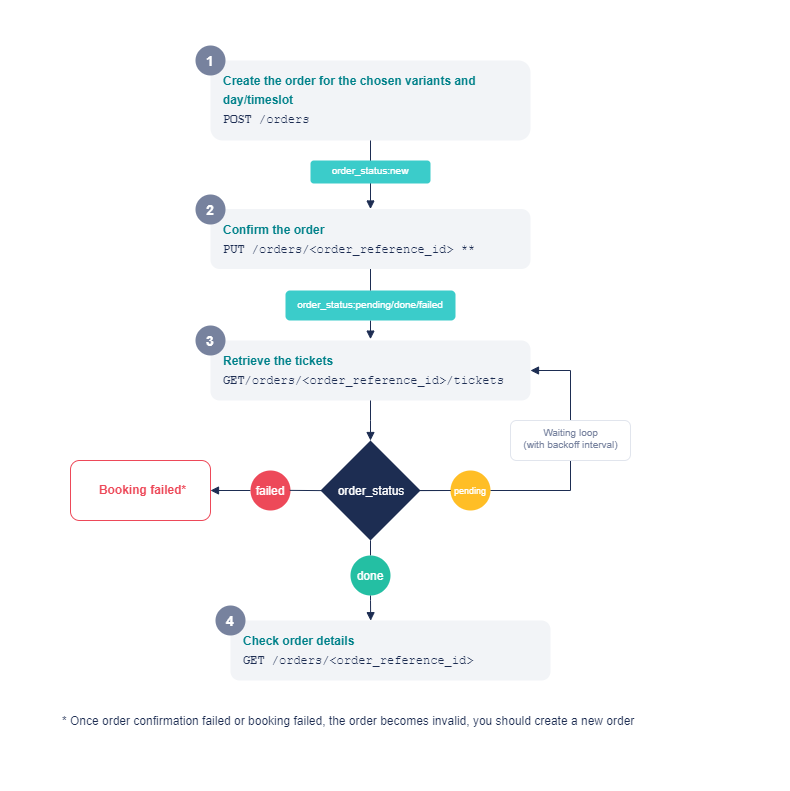

The diagram above was exported from draw.io. Its source (the exported page's mxGraphModel, read from the mxfile embedded in the PNG):
<mxGraphModel dx="1550" dy="747" grid="1" gridSize="10" guides="1" tooltips="1" connect="1" arrows="1" fold="1" page="1" pageScale="1" pageWidth="850" pageHeight="1100" background="#FFFFFF" math="0" shadow="0">
  <root>
    <mxCell id="0" />
    <mxCell id="2" value="Layer 0" parent="0" />
    <mxCell id="0SWC935hwytNRQ07heIE-25" value="" style="rounded=0;whiteSpace=wrap;html=1;strokeColor=none;" parent="2" vertex="1">
      <mxGeometry x="30" y="10" width="700" height="790" as="geometry" />
    </mxCell>
    <mxCell id="25" value="&lt;div style=&quot;width: 726.6px; height: auto; word-break: break-word; font-size: 12px;&quot;&gt;&lt;div style=&quot;font-size: 12px;&quot;&gt;&lt;span style=&quot;font-family: arial; font-size: 12px; line-height: 14px;&quot;&gt;* Once order confirmation failed or booking failed, the order becomes invalid, you should create a new order&lt;span style=&quot;text-decoration: none; line-height: normal; font-size: 12px;&quot;&gt;&lt;br style=&quot;font-size: 12px;&quot;&gt;&lt;/span&gt;&lt;/span&gt;&lt;/div&gt;&lt;/div&gt;" style="shape=rect;shadow=0;strokeWidth=2;opacity=100.0;html=1;nl2Br=0;verticalAlign=middle;align=left;spacingLeft=0;spacingRight=6;whiteSpace=wrap;gliffyId=62;strokeColor=none;fontSize=12;fontColor=#1D2D52;fillColor=none;" parent="2" vertex="1">
      <mxGeometry x="90" y="710" width="580" height="40" as="geometry" />
    </mxCell>
    <mxCell id="8ekzguW8O146VzSSaXKD-25" value="" style="group" parent="2" vertex="1" connectable="0">
      <mxGeometry x="100" y="55" width="560" height="635" as="geometry" />
    </mxCell>
    <mxCell id="3" value="&lt;div style=&quot;width: 265.8px ; height: auto ; word-break: break-word ; font-size: 12px ; line-height: 160%&quot;&gt;&lt;div style=&quot;font-size: 12px&quot;&gt;&lt;b&gt;&lt;font color=&quot;#00818a&quot;&gt;&lt;span style=&quot;font-family: &amp;#34;arial&amp;#34; ; line-height: 0 ; font-size: 12px&quot;&gt;&lt;span style=&quot;line-height: 14px ; font-size: 12px&quot;&gt;Create the order for the chosen variants&amp;nbsp;&lt;/span&gt;&lt;/span&gt;&lt;span style=&quot;font-family: &amp;#34;arial&amp;#34; ; font-size: 12px&quot;&gt;and day/timeslot&lt;/span&gt;&lt;/font&gt;&lt;/b&gt;&lt;/div&gt;&lt;div style=&quot;font-size: 12px&quot;&gt;&lt;span style=&quot;font-size: 12px ; text-decoration: none ; line-height: 0&quot;&gt;&lt;span style=&quot;text-decoration: none ; line-height: 14px ; font-size: 12px&quot; class=&quot;&quot;&gt;&lt;font face=&quot;Courier New&quot;&gt;&lt;b&gt;POST&lt;/b&gt; /orders&lt;/font&gt;&lt;/span&gt;&lt;/span&gt;&lt;/div&gt;&lt;/div&gt;" style="shape=rect;shadow=0;strokeWidth=2;opacity=100.0;html=1;nl2Br=0;verticalAlign=middle;align=left;spacingLeft=11.6;spacingRight=6;gliffyId=0;fillColor=#F2F4F7;strokeColor=none;fontColor=#1D2D52;fontSize=12;rounded=1;whiteSpace=wrap;" parent="8ekzguW8O146VzSSaXKD-25" vertex="1">
      <mxGeometry x="140" y="15" width="320" height="80" as="geometry" />
    </mxCell>
    <mxCell id="4" value="&lt;div style=&quot;width: 265.8px ; height: auto ; word-break: break-word ; font-size: 12px ; line-height: 160%&quot;&gt;&lt;div style=&quot;font-size: 12px&quot;&gt;&lt;span style=&quot;font-family: &amp;#34;arial&amp;#34; ; font-size: 12px ; text-decoration: none ; line-height: 0&quot;&gt;&lt;span style=&quot;text-decoration: none ; line-height: 14px ; font-size: 12px&quot;&gt;&lt;span style=&quot;text-align: -webkit-center&quot;&gt;&lt;b&gt;&lt;font color=&quot;#00818a&quot;&gt;Confirm the order&lt;/font&gt;&lt;/b&gt;&lt;/span&gt;&lt;/span&gt;&lt;/span&gt;&lt;/div&gt;&lt;div style=&quot;font-size: 12px&quot;&gt;&lt;span style=&quot;font-size: 12px ; text-decoration: none ; line-height: 0&quot;&gt;&lt;span style=&quot;text-decoration: none ; line-height: 14px ; font-size: 12px&quot;&gt;&lt;font face=&quot;Courier New&quot;&gt;&lt;b&gt;PUT&lt;/b&gt; /orders/&amp;lt;order_reference_id&amp;gt; **&lt;/font&gt;&lt;/span&gt;&lt;/span&gt;&lt;/div&gt;&lt;/div&gt;" style="shape=rect;shadow=0;strokeWidth=2;opacity=100.0;html=1;nl2Br=0;verticalAlign=middle;align=left;spacingLeft=11.6;spacingRight=6;whiteSpace=wrap;gliffyId=3;fillColor=#F2F4F7;strokeColor=none;fontColor=#1D2D52;fontSize=12;rounded=1;" parent="8ekzguW8O146VzSSaXKD-25" vertex="1">
      <mxGeometry x="140" y="163.5" width="320" height="60" as="geometry" />
    </mxCell>
    <mxCell id="5" value="&lt;div style=&quot;width: 265.8px ; height: auto ; word-break: break-word ; font-size: 12px ; line-height: 160%&quot;&gt;&lt;div style=&quot;font-size: 12px&quot;&gt;&lt;span style=&quot;font-family: &amp;#34;arial&amp;#34; ; font-size: 12px ; text-decoration: none ; line-height: 0&quot;&gt;&lt;span style=&quot;text-decoration: none ; line-height: 14px ; font-size: 12px&quot;&gt;&lt;span style=&quot;text-align: -webkit-center&quot;&gt;&lt;b&gt;&lt;font color=&quot;#00818a&quot;&gt;Retrieve the tickets&lt;/font&gt;&lt;/b&gt;&lt;/span&gt;&lt;/span&gt;&lt;/span&gt;&lt;/div&gt;&lt;div style=&quot;font-size: 12px&quot;&gt;&lt;span style=&quot;font-size: 12px ; text-decoration: none ; line-height: 0&quot;&gt;&lt;span style=&quot;text-decoration: none ; line-height: 14px ; font-size: 12px&quot;&gt;&lt;font face=&quot;Courier New&quot;&gt;&lt;b&gt;GET&lt;/b&gt;/orders/&amp;lt;order_reference_id&amp;gt;/tickets&lt;/font&gt;&lt;/span&gt;&lt;/span&gt;&lt;/div&gt;&lt;/div&gt;" style="shape=rect;shadow=0;strokeWidth=2;opacity=100.0;html=1;nl2Br=0;verticalAlign=middle;align=left;spacingLeft=11.6;spacingRight=6;gliffyId=5;fillColor=#F2F4F7;strokeColor=none;fontColor=#1D2D52;fontSize=12;rounded=1;" parent="8ekzguW8O146VzSSaXKD-25" vertex="1">
      <mxGeometry x="140" y="295" width="320" height="60" as="geometry" />
    </mxCell>
    <mxCell id="9" value="" style="shape=filledEdge;strokeWidth=1;fillColor=none;startArrow=none;startFill=0;startSize=6;endArrow=block;endFill=1;endSize=6;rounded=0;gliffyId=20;edgeStyle=orthogonalEdgeStyle;fontSize=12;fontColor=#666666;entryX=0.5;entryY=0;entryDx=0;entryDy=0;strokeColor=#1D2D52;exitX=0.5;exitY=1;exitDx=0;exitDy=0;" parent="8ekzguW8O146VzSSaXKD-25" source="3" target="4" edge="1">
      <mxGeometry x="0.1681" y="-10" width="5" height="70" relative="1" as="geometry">
        <Array as="points" />
        <mxPoint x="280" y="95" as="sourcePoint" />
        <mxPoint x="280" y="135" as="targetPoint" />
        <mxPoint x="10" y="-10" as="offset" />
      </mxGeometry>
    </mxCell>
    <mxCell id="10" value="" style="shape=filledEdge;strokeWidth=1;fillColor=none;startArrow=none;startFill=0;startSize=6;endArrow=block;endFill=1;endSize=6;rounded=0;gliffyId=21;edgeStyle=orthogonalEdgeStyle;fontSize=12;fontColor=#666666;strokeColor=#1D2D52;entryX=0.5;entryY=-0.023;entryDx=0;entryDy=0;entryPerimeter=0;" parent="8ekzguW8O146VzSSaXKD-25" source="plk0bPUHb-QhbO92Oqz7-28" target="5" edge="1">
      <mxGeometry x="0.04" width="4" height="75" relative="1" as="geometry">
        <Array as="points" />
        <mxPoint x="280" y="275" as="targetPoint" />
        <mxPoint as="offset" />
      </mxGeometry>
    </mxCell>
    <mxCell id="11" value="&lt;div style=&quot;width: 93.0px;height:auto;word-break: break-word;&quot;&gt;&lt;div align=&quot;center&quot;&gt;&lt;span style=&quot;font-family: Arial; font-size: 12px; line-height: 14px;&quot;&gt;order_status&lt;span style=&quot;text-decoration: none;&quot; class=&quot; line-height: normal;&quot;&gt;&lt;br&gt;&lt;/span&gt;&lt;/span&gt;&lt;/div&gt;&lt;/div&gt;" style="shape=rhombus;perimeter=rhombusPerimeter;shadow=0;strokeWidth=2;opacity=100.0;html=1;nl2Br=0;verticalAlign=middle;align=center;spacingLeft=8.0;spacingRight=6;whiteSpace=wrap;gliffyId=34;strokeColor=none;fillColor=#1D2D52;fontColor=#FFFFFF;" parent="8ekzguW8O146VzSSaXKD-25" vertex="1">
      <mxGeometry x="250" y="395" width="100" height="100" as="geometry" />
    </mxCell>
    <mxCell id="12" style="shape=filledEdge;strokeWidth=1;fillColor=none;startArrow=none;startFill=0;startSize=6;endArrow=block;endFill=1;endSize=6;rounded=0;gliffyId=36;edgeStyle=orthogonalEdgeStyle;strokeColor=#1D2D52;" parent="8ekzguW8O146VzSSaXKD-25" source="5" target="11" edge="1">
      <mxGeometry width="4" height="75" relative="1" as="geometry">
        <Array as="points">
          <mxPoint x="300" y="375" />
          <mxPoint x="300" y="375" />
        </Array>
      </mxGeometry>
    </mxCell>
    <mxCell id="13" style="shape=filledEdge;strokeWidth=1;fillColor=none;startArrow=none;startFill=0;startSize=6;endArrow=none;endFill=0;endSize=6;rounded=0;html=1;nl2Br=0;gliffyId=41;edgeStyle=orthogonalEdgeStyle;strokeColor=#1D2D52;" parent="8ekzguW8O146VzSSaXKD-25" source="plk0bPUHb-QhbO92Oqz7-34" edge="1">
      <mxGeometry width="101" height="4" relative="1" as="geometry">
        <mxPoint x="420" y="445" as="targetPoint" />
        <Array as="points">
          <mxPoint x="330" y="445" />
        </Array>
      </mxGeometry>
    </mxCell>
    <mxCell id="15" style="shape=filledEdge;strokeWidth=1;fillColor=none;startArrow=block;startFill=1;startSize=6;endArrow=none;endFill=0;endSize=6;rounded=0;gliffyId=46;edgeStyle=orthogonalEdgeStyle;strokeColor=#1D2D52;" parent="8ekzguW8O146VzSSaXKD-25" source="5" edge="1">
      <mxGeometry width="61" height="2" relative="1" as="geometry">
        <mxPoint x="480" y="325" as="targetPoint" />
        <Array as="points">
          <mxPoint x="468" y="325" />
        </Array>
      </mxGeometry>
    </mxCell>
    <mxCell id="16" style="shape=filledEdge;strokeWidth=1;fillColor=none;startArrow=none;startFill=0;startSize=6;endArrow=none;endFill=0;endSize=6;rounded=0;gliffyId=47;edgeStyle=orthogonalEdgeStyle;strokeColor=#1D2D52;entryX=1;entryY=0.5;entryDx=0;entryDy=0;" parent="8ekzguW8O146VzSSaXKD-25" target="plk0bPUHb-QhbO92Oqz7-34" edge="1">
      <mxGeometry width="5" height="133" relative="1" as="geometry">
        <mxPoint x="468" y="325" as="sourcePoint" />
        <mxPoint x="468" y="475" as="targetPoint" />
        <Array as="points">
          <mxPoint x="500" y="325" />
          <mxPoint x="500" y="445" />
        </Array>
      </mxGeometry>
    </mxCell>
    <mxCell id="19" value="&lt;div style=&quot;width: 265.8px ; height: auto ; word-break: break-word ; font-size: 12px ; line-height: 160%&quot;&gt;&lt;div style=&quot;font-size: 12px&quot;&gt;&lt;span style=&quot;font-family: &amp;#34;arial&amp;#34; ; font-size: 12px ; text-decoration: none ; line-height: 0&quot;&gt;&lt;span style=&quot;text-decoration: none ; line-height: 14px ; font-size: 12px&quot;&gt;&lt;span style=&quot;text-align: -webkit-center&quot;&gt;&lt;b&gt;&lt;font color=&quot;#00818a&quot;&gt;Check order details&lt;/font&gt;&lt;/b&gt;&lt;/span&gt;&lt;/span&gt;&lt;/span&gt;&lt;/div&gt;&lt;div style=&quot;font-size: 12px&quot;&gt;&lt;span style=&quot;font-size: 12px ; text-decoration: none ; line-height: 0&quot;&gt;&lt;span style=&quot;text-decoration: none ; line-height: 14px ; font-size: 12px&quot;&gt;&lt;font face=&quot;Courier New&quot;&gt;&lt;b&gt;GET&lt;/b&gt; /orders/&amp;lt;order_reference_id&amp;gt;&lt;/font&gt;&lt;/span&gt;&lt;/span&gt;&lt;/div&gt;&lt;/div&gt;" style="shape=rect;shadow=0;strokeWidth=2;opacity=100.0;html=1;nl2Br=0;verticalAlign=middle;align=left;spacingLeft=11.6;spacingRight=6;whiteSpace=wrap;gliffyId=49;fillColor=#F2F4F7;strokeColor=none;fontColor=#1D2D52;fontSize=12;rounded=1;" parent="8ekzguW8O146VzSSaXKD-25" vertex="1">
      <mxGeometry x="160" y="575" width="320" height="60" as="geometry" />
    </mxCell>
    <mxCell id="21" style="shape=filledEdge;strokeWidth=1;fillColor=none;startArrow=none;startFill=0;startSize=6;endArrow=block;endFill=1;endSize=6;rounded=0;html=1;nl2Br=0;gliffyId=55;edgeStyle=orthogonalEdgeStyle;strokeColor=#1D2D52;" parent="8ekzguW8O146VzSSaXKD-25" source="plk0bPUHb-QhbO92Oqz7-32" edge="1">
      <mxGeometry width="154" height="1" relative="1" as="geometry">
        <Array as="points">
          <mxPoint x="140" y="445" />
        </Array>
        <mxPoint x="140.0000000000001" y="445" as="targetPoint" />
      </mxGeometry>
    </mxCell>
    <mxCell id="plk0bPUHb-QhbO92Oqz7-26" value="&lt;span style=&quot;font-size: 10px;&quot;&gt;order_status:new&lt;/span&gt;" style="rounded=1;whiteSpace=wrap;html=1;fontSize=10;align=center;labelBackgroundColor=none;spacingBottom=4;strokeColor=none;fillColor=#3BCCCA;fontColor=#FFFFFF;" parent="8ekzguW8O146VzSSaXKD-25" vertex="1">
      <mxGeometry x="240" y="115" width="120" height="23" as="geometry" />
    </mxCell>
    <mxCell id="plk0bPUHb-QhbO92Oqz7-28" value="order_status:pending/done/failed" style="rounded=1;whiteSpace=wrap;html=1;fontSize=10;align=center;labelBackgroundColor=none;spacingBottom=3;fontColor=#FFFFFF;strokeColor=none;fillColor=#3BCCCA;" parent="8ekzguW8O146VzSSaXKD-25" vertex="1">
      <mxGeometry x="215" y="245" width="170" height="30" as="geometry" />
    </mxCell>
    <mxCell id="plk0bPUHb-QhbO92Oqz7-29" value="" style="shape=filledEdge;strokeWidth=1;fillColor=none;startArrow=none;startFill=0;startSize=6;endArrow=none;endFill=0;endSize=6;rounded=0;gliffyId=21;edgeStyle=orthogonalEdgeStyle;fontSize=12;fontColor=#666666;entryX=0.5;entryY=0;entryDx=0;entryDy=0;strokeColor=#1D2D52;" parent="8ekzguW8O146VzSSaXKD-25" source="4" target="plk0bPUHb-QhbO92Oqz7-28" edge="1">
      <mxGeometry x="0.04" width="4" height="75" relative="1" as="geometry">
        <Array as="points" />
        <mxPoint x="280.0000000000001" y="212.5" as="sourcePoint" />
        <mxPoint x="279.9999999999999" y="275" as="targetPoint" />
        <mxPoint as="offset" />
      </mxGeometry>
    </mxCell>
    <mxCell id="plk0bPUHb-QhbO92Oqz7-30" value="done" style="ellipse;whiteSpace=wrap;html=1;aspect=fixed;rounded=1;sketch=0;fontSize=12;strokeColor=none;fillColor=#24BFA3;fontColor=#FFFFFF;" parent="8ekzguW8O146VzSSaXKD-25" vertex="1">
      <mxGeometry x="280" y="510" width="40" height="40" as="geometry" />
    </mxCell>
    <mxCell id="17" style="shape=filledEdge;strokeWidth=1;fillColor=none;startArrow=none;startFill=0;startSize=6;endArrow=block;endFill=1;endSize=6;rounded=0;html=1;nl2Br=0;gliffyId=48;entryX=0.438;entryY=0.003;entryPerimeter=0;strokeColor=#1D2D52;entryDx=0;entryDy=0;" parent="8ekzguW8O146VzSSaXKD-25" source="plk0bPUHb-QhbO92Oqz7-30" target="19" edge="1">
      <mxGeometry width="4" height="75" relative="1" as="geometry">
        <mxPoint x="299" y="495" as="sourcePoint" />
        <Array as="points">
          <mxPoint x="300" y="555" />
        </Array>
      </mxGeometry>
    </mxCell>
    <mxCell id="plk0bPUHb-QhbO92Oqz7-31" style="shape=filledEdge;strokeWidth=1;fillColor=none;startArrow=none;startFill=0;startSize=6;endArrow=none;endFill=0;endSize=6;rounded=0;html=1;nl2Br=0;gliffyId=48;entryX=0.5;entryY=0.0;entryPerimeter=0;strokeColor=#1D2D52;" parent="8ekzguW8O146VzSSaXKD-25" target="plk0bPUHb-QhbO92Oqz7-30" edge="1">
      <mxGeometry width="4" height="75" relative="1" as="geometry">
        <mxPoint x="300" y="495" as="sourcePoint" />
        <Array as="points" />
        <mxPoint x="300" y="555" as="targetPoint" />
      </mxGeometry>
    </mxCell>
    <mxCell id="plk0bPUHb-QhbO92Oqz7-32" value="failed" style="ellipse;whiteSpace=wrap;html=1;aspect=fixed;rounded=1;sketch=0;fontSize=12;strokeColor=none;fontColor=#FFFFFF;fillColor=#ED4959;" parent="8ekzguW8O146VzSSaXKD-25" vertex="1">
      <mxGeometry x="180" y="425" width="40" height="40" as="geometry" />
    </mxCell>
    <mxCell id="plk0bPUHb-QhbO92Oqz7-33" style="shape=filledEdge;strokeWidth=1;fillColor=none;startArrow=none;startFill=0;startSize=6;endArrow=none;endFill=0;endSize=6;rounded=0;html=1;nl2Br=0;gliffyId=55;strokeColor=#1D2D52;exitX=0.016;exitY=0.501;exitDx=0;exitDy=0;exitPerimeter=0;entryX=0.982;entryY=0.497;entryDx=0;entryDy=0;entryPerimeter=0;" parent="8ekzguW8O146VzSSaXKD-25" source="11" target="plk0bPUHb-QhbO92Oqz7-32" edge="1">
      <mxGeometry width="154" height="1" relative="1" as="geometry">
        <mxPoint x="250" y="445" as="sourcePoint" />
        <mxPoint x="140.0000000000001" y="445" as="targetPoint" />
      </mxGeometry>
    </mxCell>
    <mxCell id="plk0bPUHb-QhbO92Oqz7-34" value="pending" style="ellipse;whiteSpace=wrap;html=1;aspect=fixed;rounded=1;sketch=0;fontSize=9;strokeColor=none;fontColor=#FFFFFF;fillColor=#FFBE26;" parent="8ekzguW8O146VzSSaXKD-25" vertex="1">
      <mxGeometry x="380" y="425" width="40" height="40" as="geometry" />
    </mxCell>
    <mxCell id="plk0bPUHb-QhbO92Oqz7-35" style="shape=filledEdge;strokeWidth=1;fillColor=none;startArrow=none;startFill=0;startSize=6;endArrow=none;endFill=0;endSize=6;rounded=0;html=1;nl2Br=0;gliffyId=41;strokeColor=#1D2D52;exitX=0.982;exitY=0.501;exitDx=0;exitDy=0;exitPerimeter=0;" parent="8ekzguW8O146VzSSaXKD-25" source="11" target="plk0bPUHb-QhbO92Oqz7-34" edge="1">
      <mxGeometry width="101" height="4" relative="1" as="geometry">
        <mxPoint x="488.00360107421875" y="445" as="targetPoint" />
        <mxPoint x="350" y="445" as="sourcePoint" />
      </mxGeometry>
    </mxCell>
    <mxCell id="plk0bPUHb-QhbO92Oqz7-37" value="&lt;div style=&quot;width: 150.6px ; height: auto ; word-break: break-word ; font-size: 10px&quot;&gt;&lt;div style=&quot;font-size: 10px&quot;&gt;&lt;div&gt;Waiting loop&lt;/div&gt;&lt;div&gt;(with backoff interval)&lt;/div&gt;&lt;/div&gt;&lt;/div&gt;" style="shape=rect;shadow=0;strokeWidth=1;opacity=100.0;html=1;nl2Br=0;verticalAlign=middle;align=center;spacingLeft=0;spacingRight=0;gliffyId=19;sketch=0;rounded=1;fontSize=10;fontStyle=0;fontColor=#77829E;fillColor=#FFFFFF;strokeColor=#E1E5ED;spacingBottom=4;" parent="8ekzguW8O146VzSSaXKD-25" vertex="1">
      <mxGeometry x="440" y="375" width="120" height="40" as="geometry" />
    </mxCell>
    <mxCell id="plk0bPUHb-QhbO92Oqz7-38" value="&lt;div style=&quot;width: 265.8px ; height: auto ; word-break: break-word ; font-size: 12px ; line-height: 160%&quot;&gt;&lt;div style=&quot;font-size: 12px&quot;&gt;&lt;span style=&quot;font-family: &amp;quot;arial&amp;quot; ; font-size: 12px ; text-decoration: none ; line-height: 0&quot;&gt;&lt;span style=&quot;text-decoration: none ; line-height: 14px ; font-size: 12px&quot;&gt;&lt;span style=&quot;&quot;&gt;&lt;b&gt;&lt;font&gt;Booking failed*&lt;/font&gt;&lt;/b&gt;&lt;/span&gt;&lt;/span&gt;&lt;/span&gt;&lt;/div&gt;&lt;/div&gt;" style="shape=rect;shadow=0;strokeWidth=1;opacity=100.0;html=1;nl2Br=0;verticalAlign=middle;align=center;spacingLeft=11.6;spacingRight=6;whiteSpace=wrap;gliffyId=5;fontSize=12;rounded=1;strokeColor=#ED4959;fontColor=#ED4959;fillColor=#FFFFFF;" parent="8ekzguW8O146VzSSaXKD-25" vertex="1">
      <mxGeometry y="415" width="140" height="60" as="geometry" />
    </mxCell>
    <mxCell id="j4mh0q0nA9EexBtjVkAp-26" value="1" style="ellipse;whiteSpace=wrap;html=1;aspect=fixed;rounded=1;fontSize=14;align=center;strokeColor=none;fontColor=#FFFFFF;fontStyle=1;fillColor=#77829E;" parent="8ekzguW8O146VzSSaXKD-25" vertex="1">
      <mxGeometry x="125" width="30" height="30" as="geometry" />
    </mxCell>
    <mxCell id="j4mh0q0nA9EexBtjVkAp-27" value="2" style="ellipse;whiteSpace=wrap;html=1;aspect=fixed;rounded=1;fontSize=14;align=center;strokeColor=none;fontColor=#FFFFFF;fontStyle=1;fillColor=#77829E;" parent="8ekzguW8O146VzSSaXKD-25" vertex="1">
      <mxGeometry x="125" y="149" width="30" height="30" as="geometry" />
    </mxCell>
    <mxCell id="j4mh0q0nA9EexBtjVkAp-28" value="3" style="ellipse;whiteSpace=wrap;html=1;aspect=fixed;rounded=1;fontSize=14;align=center;strokeColor=none;fontColor=#FFFFFF;fontStyle=1;fillColor=#77829E;" parent="8ekzguW8O146VzSSaXKD-25" vertex="1">
      <mxGeometry x="125" y="280" width="30" height="30" as="geometry" />
    </mxCell>
    <mxCell id="j4mh0q0nA9EexBtjVkAp-29" value="4" style="ellipse;whiteSpace=wrap;html=1;aspect=fixed;rounded=1;fontSize=14;align=center;strokeColor=none;fontColor=#FFFFFF;fontStyle=1;fillColor=#77829E;" parent="8ekzguW8O146VzSSaXKD-25" vertex="1">
      <mxGeometry x="145" y="560" width="30" height="30" as="geometry" />
    </mxCell>
  </root>
</mxGraphModel>